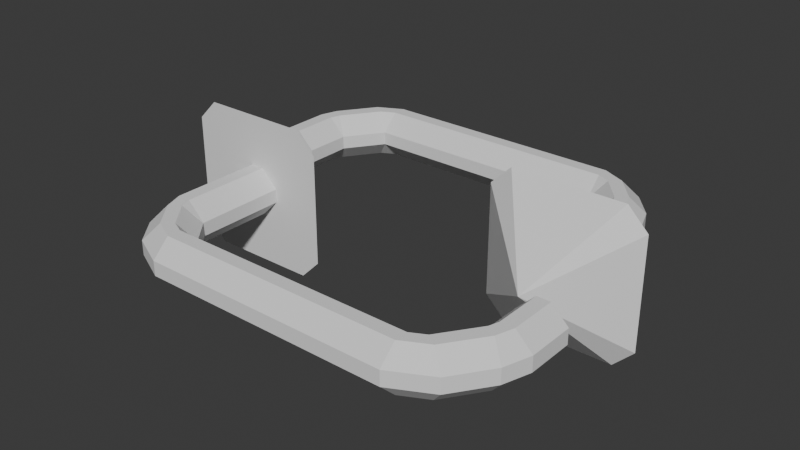 # Source: teleport.blend  (saved by Blender 4.4.32; exported with 4.5.12 LTS)
import bpy
from mathutils import Matrix  # noqa: F401  (used for matrix-valued properties, if any)

bpy.ops.wm.read_factory_settings(use_empty=True)
scene = bpy.context.scene
scene.name = 'Scene'

# ---- collections
col_collection = bpy.data.collections.new('Collection'); scene.collection.children.link(col_collection)

# ---- world
world_world = bpy.data.worlds.new('World'); scene.world = world_world
world_world.use_nodes = True; world_world.node_tree.nodes.clear()
_N = world_world.node_tree.nodes; _L = world_world.node_tree.links
n0 = _N.new('ShaderNodeOutputWorld'); n0.name = 'World Output'; n0.location = (300, 300)
n1 = _N.new('ShaderNodeBackground'); n1.name = 'Background'; n1.location = (10, 300)
n1.inputs[0].default_value = (0.05088, 0.05088, 0.05088, 1.0)
_L.new(n1.outputs[0], n0.inputs[0])
n0.is_active_output = True
world_world.color = (0.05088, 0.05088, 0.05088)
world_world.sun_shadow_jitter_overblur = 0.0

# ---- meshes
me_cube_006 = bpy.data.meshes.new('Cube.006')
me_cube_006.from_pydata([(-1.92, 0.3991, -0.04946), (-1.809, 0.3991, -0.1575), (-1.809, 0.3991, 0.1575), (-1.92, 0.3991, 0.04946), (-1.92, 0.7141, -0.0494), (-1.809, 0.7141, -0.1575), (-1.809, 0.7141, 0.1575), (-1.92, 0.7141, 0.0494), (-1.719, 0.3991, -0.1575), (-1.605, 0.3991, -0.04434), (-1.605, 0.3991, 0.04434), (-1.719, 0.3991, 0.1575), (-1.719, 0.7141, -0.1575), (-1.605, 0.7141, -0.04407), (-1.605, 0.7141, 0.04407), (-1.719, 0.7141, 0.1575), (-1.772, 0.8308, 0.1575), (-1.863, 0.8947, 0.04922), (-1.863, 0.8947, -0.04922), (-1.772, 0.8308, -0.1575), (-1.699, 0.7793, -0.1575), (-1.605, 0.7141, -0.04375), (-1.605, 0.7141, 0.04375), (-1.699, 0.7793, 0.1575), (-1.602, 1.073, 0.1575), (-1.693, 1.138, 0.04891), (-1.693, 1.138, -0.04891), (-1.602, 1.073, -0.1575), (-1.529, 1.022, -0.1575), (-1.435, 0.9569, -0.04349), (-1.435, 0.9569, 0.04349), (-1.529, 1.022, 0.1575), (-1.435, 1.159, 0.1575), (-1.435, 1.272, 0.04844), (-1.435, 1.272, -0.04844), (-1.435, 1.159, -0.1575), (-1.435, 1.071, -0.1575), (-1.435, 0.9569, -0.04312), (-1.435, 0.9569, 0.04312), (-1.435, 1.071, 0.1575), (0.2062, 1.159, 0.1575), (0.2062, 1.272, 0.04776), (0.2062, 1.272, -0.04776), (0.2062, 1.159, -0.1575), (0.2062, 1.072, -0.1575), (0.2062, 0.9569, -0.04279), (0.2062, 0.9569, 0.04279), (0.2062, 1.072, 0.1575), (0.2062, 1.158, 0.1575), (0.2062, 1.272, 0.04723), (0.2062, 1.272, -0.04723), (0.2062, 1.158, -0.1575), (0.2062, 1.072, -0.1575), (0.2062, 0.9569, -0.04225), (0.2062, 0.9569, 0.04225), (0.2062, 1.072, 0.1575), (0.3606, 1.086, 0.1575), (0.4475, 1.159, 0.04707), (0.4475, 1.159, -0.04707), (0.3606, 1.086, -0.1575), (0.2944, 1.031, -0.1575), (0.2062, 0.9569, -0.04234), (0.2062, 0.9569, 0.04234), (0.2944, 1.031, 0.1575), (0.5054, 0.9136, 0.1575), (0.5924, 0.9866, 0.04661), (0.5924, 0.9866, -0.04661), (0.5054, 0.9136, -0.1575), (0.4394, 0.8581, -0.1575), (0.3511, 0.7841, -0.0423), (0.3511, 0.7841, 0.0423), (0.4394, 0.8581, 0.1575), (0.5053, 0.9135, 0.1575), (0.5924, 0.9866, 0.04624), (0.5924, 0.9866, -0.04624), (0.5053, 0.9135, -0.1575), (0.4395, 0.8583, -0.1575), (0.3511, 0.7841, -0.0421), (0.3511, 0.7841, 0.0421), (0.4395, 0.8583, 0.1575), (0.5058, 0.9139, 0.1575), (0.5924, 0.9866, 0.04682), (0.5924, 0.9866, -0.04682), (0.5058, 0.9139, -0.1575), (0.4392, 0.858, -0.1575), (0.3511, 0.7841, -0.04251), (0.3511, 0.7841, 0.04251), (0.4392, 0.858, 0.1575), (0.5539, 0.7841, 0.1575), (0.6661, 0.7841, 0.04746), (0.6661, 0.7841, -0.04746), (0.5539, 0.7841, -0.1575), (0.465, 0.7841, -0.1575), (0.3511, 0.7841, -0.04357), (0.3511, 0.7841, 0.04357), (0.465, 0.7841, 0.1575), (0.5545, 0.2291, 0.1575), (0.6661, 0.2291, 0.04783), (0.6661, 0.2291, -0.04783), (0.5545, 0.2291, -0.1575), (0.4643, 0.2291, -0.1575), (0.3511, 0.2291, -0.04435), (0.3511, 0.2291, 0.04435), (0.4643, 0.2291, 0.1575), (0.6661, 0.1884, 0.04794), (0.5547, 0.1884, 0.1575), (0.7414, 0.1884, 0.2328), (0.5547, 0.1884, -0.1575), (0.6661, 0.1884, -0.04794), (0.7414, 0.1884, -0.2328), (0.3511, 0.1884, -0.0446), (0.464, 0.1884, -0.1575), (0.2758, 0.1884, -0.2328), (0.464, 0.1884, 0.1575), (0.3511, 0.1884, 0.0446), (0.2758, 0.1884, 0.2328), (0.8727, 0.1884, 0.4979), (1.006, 0.1884, 0.3641), (0.9311, 0.1884, 0.4225), (1.006, 0.1884, -0.3641), (0.8727, 0.1884, -0.4979), (0.9311, 0.1884, -0.4225), (0.1445, 0.1884, -0.4979), (0.01074, 0.1884, -0.3641), (0.08609, 0.1884, -0.4225), (0.01074, 0.1884, 0.3641), (0.1445, 0.1884, 0.4979), (0.08609, 0.1884, 0.4225), (0.5086, -0.2382, 0.0), (0.5086, -0.2382, 0.0), (0.5086, -0.2382, 0.0), (0.5086, -0.2382, 0.0), (0.5086, -0.2382, 0.0), (0.5086, -0.2382, 0.0), (0.5086, -0.2382, 0.0), (0.5086, -0.2382, 0.0)], [], [(8, 9, 10, 11, 2, 3, 0, 1), (13, 14, 10, 9), (14, 13, 21, 22), (15, 6, 2, 11), (0, 3, 7, 4), (4, 7, 17, 18), (20, 19, 27, 28), (12, 5, 19, 20), (18, 17, 25, 26), (6, 15, 23, 16), (28, 27, 35, 36), (16, 23, 31, 24), (26, 25, 33, 34), (22, 21, 29, 30), (36, 35, 43, 44), (24, 31, 39, 32), (34, 33, 41, 42), (30, 29, 37, 38), (50, 49, 57, 58), (32, 39, 47, 40), (42, 41, 49, 50), (38, 37, 45, 46), (54, 53, 61, 62), (46, 45, 53, 54), (44, 43, 51, 52), (40, 47, 55, 48), (60, 59, 67, 68), (52, 51, 59, 60), (48, 55, 63, 56), (58, 57, 65, 66), (74, 73, 81, 82), (56, 63, 71, 64), (66, 65, 73, 74), (62, 61, 69, 70), (76, 75, 83, 84), (70, 69, 77, 78), (68, 67, 75, 76), (64, 71, 79, 72), (84, 83, 91, 92), (72, 79, 87, 80), (82, 81, 89, 90), (78, 77, 85, 86), (98, 97, 104, 108), (80, 87, 95, 88), (90, 89, 97, 98), (86, 85, 93, 94), (102, 101, 110, 114), (94, 93, 101, 102), (92, 91, 99, 100), (88, 95, 103, 96), (112, 111, 107, 109, 121, 120, 122, 124), (100, 99, 107, 111), (96, 103, 113, 105), (109, 108, 104, 106, 118, 117, 119, 121), (130, 131, 128, 129, 134, 135, 132, 133), (106, 105, 113, 115, 127, 126, 116, 118), (119, 117, 128, 131), (115, 114, 110, 112, 124, 123, 125, 127), (125, 123, 132, 135), (122, 120, 130, 133), (116, 126, 134, 129), (104, 105, 106), (107, 108, 109), (110, 111, 112), (113, 114, 115), (116, 117, 118), (119, 120, 121), (122, 123, 124), (125, 126, 127), (5, 1, 0, 4), (2, 6, 7, 3), (8, 12, 13, 9), (15, 11, 10, 14), (14, 22, 23, 15), (17, 7, 6, 16), (19, 5, 4, 18), (12, 20, 21, 13), (22, 30, 31, 23), (25, 17, 16, 24), (27, 19, 18, 26), (20, 28, 29, 21), (30, 38, 39, 31), (33, 25, 24, 32), (35, 27, 26, 34), (28, 36, 37, 29), (38, 46, 47, 39), (41, 33, 32, 40), (43, 35, 34, 42), (36, 44, 45, 37), (44, 52, 53, 45), (55, 47, 46, 54), (42, 50, 51, 43), (49, 41, 40, 48), (50, 58, 59, 51), (61, 53, 52, 60), (54, 62, 63, 55), (57, 49, 48, 56), (62, 70, 71, 63), (65, 57, 56, 64), (67, 59, 58, 66), (60, 68, 69, 61), (68, 76, 77, 69), (79, 71, 70, 78), (66, 74, 75, 67), (73, 65, 64, 72), (78, 86, 87, 79), (81, 73, 72, 80), (83, 75, 74, 82), (76, 84, 85, 77), (86, 94, 95, 87), (89, 81, 80, 88), (91, 83, 82, 90), (84, 92, 93, 85), (92, 100, 101, 93), (103, 95, 94, 102), (90, 98, 99, 91), (97, 89, 88, 96), (98, 108, 107, 99), (110, 101, 100, 111), (102, 114, 113, 103), (104, 97, 96, 105), (122, 133, 132, 123), (134, 126, 125, 135), (119, 131, 130, 120), (128, 117, 116, 129), (5, 12, 8, 1)])
_uv = me_cube_006.uv_layers.new(name='UVMap')
_uv.uv.foreach_set('vector', [0.375, 0.8398, 0.4648, 0.75, 0.5352, 0.75, 0.625, 0.8398, 0.625, 0.912, 0.5393, 1.0, 0.4607, 1.0, 0.375, 0.912, 0.465, 0.5, 0.535, 0.5, 0.5352, 0.75, 0.4648, 0.75, 0.535, 0.5, 0.465, 0.5, 0.4653, 0.5, 0.5347, 0.5, 0.715, 0.5, 0.7869, 0.5, 0.787, 0.75, 0.7148, 0.75, 0.4607, 0.0, 0.5393, 0.0, 0.5392, 0.25, 0.4608, 0.25, 0.4608, 0.25, 0.5392, 0.25, 0.5391, 0.25, 0.4609, 0.25, 0.2847, 0.5, 0.2134, 0.5, 0.2138, 0.5, 0.2845, 0.5, 0.285, 0.5, 0.2131, 0.5, 0.2134, 0.5, 0.2847, 0.5, 0.4609, 0.25, 0.5391, 0.25, 0.5388, 0.25, 0.4612, 0.25, 0.7869, 0.5, 0.715, 0.5, 0.7153, 0.5, 0.7866, 0.5, 0.2845, 0.5, 0.2138, 0.5, 0.2143, 0.5, 0.2842, 0.5, 0.7866, 0.5, 0.7153, 0.5, 0.7155, 0.5, 0.7862, 0.5, 0.4612, 0.25, 0.5388, 0.25, 0.5384, 0.25, 0.4616, 0.25, 0.5347, 0.5, 0.4653, 0.5, 0.4655, 0.5, 0.5345, 0.5, 0.2842, 0.5, 0.2143, 0.5, 0.2146, 0.5, 0.284, 0.5, 0.7862, 0.5, 0.7155, 0.5, 0.7158, 0.5, 0.7857, 0.5, 0.4616, 0.25, 0.5384, 0.25, 0.5379, 0.25, 0.4621, 0.25, 0.5345, 0.5, 0.4655, 0.5, 0.4658, 0.5, 0.5342, 0.5, 0.4625, 0.25, 0.5375, 0.25, 0.5374, 0.25, 0.4626, 0.25, 0.7857, 0.5, 0.7158, 0.5, 0.716, 0.5, 0.7854, 0.5, 0.4621, 0.25, 0.5379, 0.25, 0.5375, 0.25, 0.4625, 0.25, 0.5342, 0.5, 0.4658, 0.5, 0.466, 0.5, 0.534, 0.5, 0.5335, 0.5, 0.4665, 0.5, 0.4664, 0.5, 0.5336, 0.5, 0.534, 0.5, 0.466, 0.5, 0.4665, 0.5, 0.5335, 0.5, 0.284, 0.5, 0.2146, 0.5, 0.215, 0.5, 0.2835, 0.5, 0.7854, 0.5, 0.716, 0.5, 0.7165, 0.5, 0.785, 0.5, 0.2836, 0.5, 0.215, 0.5, 0.2151, 0.5, 0.2836, 0.5, 0.2835, 0.5, 0.215, 0.5, 0.215, 0.5, 0.2836, 0.5, 0.785, 0.5, 0.7165, 0.5, 0.7164, 0.5, 0.785, 0.5, 0.4626, 0.25, 0.5374, 0.25, 0.537, 0.25, 0.463, 0.25, 0.4633, 0.25, 0.5367, 0.25, 0.5372, 0.25, 0.4628, 0.25, 0.785, 0.5, 0.7164, 0.5, 0.7164, 0.5, 0.7849, 0.5, 0.463, 0.25, 0.537, 0.25, 0.5367, 0.25, 0.4633, 0.25, 0.5336, 0.5, 0.4664, 0.5, 0.4664, 0.5, 0.5336, 0.5, 0.2834, 0.5, 0.2152, 0.5, 0.2147, 0.5, 0.2837, 0.5, 0.5336, 0.5, 0.4664, 0.5, 0.4666, 0.5, 0.5334, 0.5, 0.2836, 0.5, 0.2151, 0.5, 0.2152, 0.5, 0.2834, 0.5, 0.7849, 0.5, 0.7164, 0.5, 0.7166, 0.5, 0.7848, 0.5, 0.2837, 0.5, 0.2147, 0.5, 0.214, 0.5, 0.2846, 0.5, 0.7848, 0.5, 0.7166, 0.5, 0.7163, 0.5, 0.7853, 0.5, 0.4628, 0.25, 0.5372, 0.25, 0.5377, 0.25, 0.4623, 0.25, 0.5334, 0.5, 0.4666, 0.5, 0.4663, 0.5, 0.5337, 0.5, 0.462, 0.25, 0.538, 0.25, 0.5381, 0.25, 0.4619, 0.25, 0.7853, 0.5, 0.7163, 0.5, 0.7154, 0.5, 0.786, 0.5, 0.4623, 0.25, 0.5377, 0.25, 0.538, 0.25, 0.462, 0.25, 0.5337, 0.5, 0.4663, 0.5, 0.4654, 0.5, 0.5346, 0.5, 0.5352, 0.5, 0.4648, 0.5, 0.4646, 0.5, 0.5354, 0.5, 0.5346, 0.5, 0.4654, 0.5, 0.4648, 0.5, 0.5352, 0.5, 0.2846, 0.5, 0.214, 0.5, 0.2136, 0.5, 0.2852, 0.5, 0.786, 0.5, 0.7154, 0.5, 0.7148, 0.5, 0.7864, 0.5, 0.375, 0.5, 0.2854, 0.5, 0.2134, 0.5, 0.125, 0.5, 0.125, 0.5, 0.1586, 0.5, 0.3414, 0.5, 0.375, 0.5, 0.2852, 0.5, 0.2136, 0.5, 0.2134, 0.5, 0.2854, 0.5, 0.7864, 0.5, 0.7148, 0.5, 0.7146, 0.5, 0.7866, 0.5, 0.375, 0.25, 0.4619, 0.25, 0.5381, 0.25, 0.625, 0.25, 0.625, 0.25, 0.5914, 0.25, 0.4086, 0.25, 0.375, 0.25, 0.0, 0.0, 0.0, 0.0, 0.0, 0.0, 0.0, 0.0, 0.0, 0.0, 0.0, 0.0, 0.0, 0.0, 0.0, 0.0, 0.875, 0.5, 0.7866, 0.5, 0.7146, 0.5, 0.625, 0.5, 0.625, 0.5, 0.6586, 0.5, 0.8414, 0.5, 0.875, 0.5, 0.4086, 0.25, 0.5914, 0.25, 0.375, 0.25, 0.375, 0.25, 0.625, 0.5, 0.5354, 0.5, 0.4646, 0.5, 0.375, 0.5, 0.375, 0.5, 0.4086, 0.5, 0.5914, 0.5, 0.625, 0.5, 0.5914, 0.5, 0.4086, 0.5, 0.625, 0.5, 0.625, 0.5, 0.3414, 0.5, 0.1586, 0.5, 0.375, 0.5, 0.375, 0.5, 0.8414, 0.5, 0.6586, 0.5, 0.875, 0.5, 0.875, 0.5, 0.5381, 0.25, 0.625, 0.25, 0.625, 0.25, 0.2134, 0.5, 0.125, 0.5, 0.125, 0.5, 0.4646, 0.5, 0.375, 0.5, 0.375, 0.5, 0.7146, 0.5, 0.625, 0.5, 0.625, 0.5, 0.625, 0.25, 0.5914, 0.25, 0.6153, 0.25, 0.125, 0.5, 0.1586, 0.5, 0.125, 0.5, 0.3414, 0.5, 0.4037, 0.5, 0.375, 0.5, 0.5914, 0.5, 0.6537, 0.5, 0.625, 0.5, 0.2131, 0.5, 0.213, 0.75, 0.125, 0.75, 0.125, 0.5, 0.625, 0.0, 0.625, 0.25, 0.5392, 0.25, 0.5393, 0.0, 0.2852, 0.75, 0.285, 0.5, 0.465, 0.5, 0.4648, 0.75, 0.715, 0.5, 0.7148, 0.75, 0.5352, 0.75, 0.535, 0.5, 0.535, 0.5, 0.5347, 0.5, 0.7153, 0.5, 0.715, 0.5, 0.5391, 0.25, 0.5392, 0.25, 0.625, 0.25, 0.625, 0.25, 0.2134, 0.5, 0.2131, 0.5, 0.125, 0.5, 0.125, 0.5, 0.285, 0.5, 0.2847, 0.5, 0.4653, 0.5, 0.465, 0.5, 0.5347, 0.5, 0.5345, 0.5, 0.7155, 0.5, 0.7153, 0.5, 0.5388, 0.25, 0.5391, 0.25, 0.625, 0.25, 0.625, 0.25, 0.2138, 0.5, 0.2134, 0.5, 0.125, 0.5, 0.125, 0.5, 0.2847, 0.5, 0.2845, 0.5, 0.4655, 0.5, 0.4653, 0.5, 0.5345, 0.5, 0.5342, 0.5, 0.7158, 0.5, 0.7155, 0.5, 0.5384, 0.25, 0.5388, 0.25, 0.625, 0.25, 0.625, 0.25, 0.2143, 0.5, 0.2138, 0.5, 0.125, 0.5, 0.125, 0.5, 0.2845, 0.5, 0.2842, 0.5, 0.4658, 0.5, 0.4655, 0.5, 0.5342, 0.5, 0.534, 0.5, 0.716, 0.5, 0.7158, 0.5, 0.5379, 0.25, 0.5384, 0.25, 0.625, 0.25, 0.625, 0.25, 0.2146, 0.5, 0.2143, 0.5, 0.125, 0.5, 0.125, 0.5, 0.2842, 0.5, 0.284, 0.5, 0.466, 0.5, 0.4658, 0.5, 0.284, 0.5, 0.2835, 0.5, 0.4665, 0.5, 0.466, 0.5, 0.7165, 0.5, 0.716, 0.5, 0.534, 0.5, 0.5335, 0.5, 0.125, 0.5, 0.125, 0.5, 0.215, 0.5, 0.2146, 0.5, 0.5375, 0.25, 0.5379, 0.25, 0.625, 0.25, 0.625, 0.25, 0.125, 0.5, 0.125, 0.5, 0.215, 0.5, 0.215, 0.5, 0.4664, 0.5, 0.4665, 0.5, 0.2835, 0.5, 0.2836, 0.5, 0.5335, 0.5, 0.5336, 0.5, 0.7164, 0.5, 0.7165, 0.5, 0.5374, 0.25, 0.5375, 0.25, 0.625, 0.25, 0.625, 0.25, 0.5336, 0.5, 0.5336, 0.5, 0.7164, 0.5, 0.7164, 0.5, 0.537, 0.25, 0.5374, 0.25, 0.625, 0.25, 0.625, 0.25, 0.2151, 0.5, 0.215, 0.5, 0.125, 0.5, 0.125, 0.5, 0.2836, 0.5, 0.2836, 0.5, 0.4664, 0.5, 0.4664, 0.5, 0.2836, 0.5, 0.2834, 0.5, 0.4666, 0.5, 0.4664, 0.5, 0.7166, 0.5, 0.7164, 0.5, 0.5336, 0.5, 0.5334, 0.5, 0.125, 0.5, 0.125, 0.5, 0.2152, 0.5, 0.2151, 0.5, 0.5367, 0.25, 0.537, 0.25, 0.625, 0.25, 0.625, 0.25, 0.5334, 0.5, 0.5337, 0.5, 0.7163, 0.5, 0.7166, 0.5, 0.5372, 0.25, 0.5367, 0.25, 0.625, 0.25, 0.625, 0.25, 0.2147, 0.5, 0.2152, 0.5, 0.125, 0.5, 0.125, 0.5, 0.2834, 0.5, 0.2837, 0.5, 0.4663, 0.5, 0.4666, 0.5, 0.5337, 0.5, 0.5346, 0.5, 0.7154, 0.5, 0.7163, 0.5, 0.5377, 0.25, 0.5372, 0.25, 0.625, 0.25, 0.625, 0.25, 0.214, 0.5, 0.2147, 0.5, 0.125, 0.5, 0.125, 0.5, 0.2837, 0.5, 0.2846, 0.5, 0.4654, 0.5, 0.4663, 0.5, 0.2846, 0.5, 0.2852, 0.5, 0.4648, 0.5, 0.4654, 0.5, 0.7148, 0.5, 0.7154, 0.5, 0.5346, 0.5, 0.5352, 0.5, 0.125, 0.5, 0.125, 0.5, 0.2136, 0.5, 0.214, 0.5, 0.538, 0.25, 0.5377, 0.25, 0.625, 0.25, 0.625, 0.25, 0.125, 0.5, 0.125, 0.5, 0.2134, 0.5, 0.2136, 0.5, 0.4646, 0.5, 0.4648, 0.5, 0.2852, 0.5, 0.2854, 0.5, 0.5352, 0.5, 0.5354, 0.5, 0.7146, 0.5, 0.7148, 0.5, 0.5381, 0.25, 0.538, 0.25, 0.625, 0.25, 0.625, 0.25, 0.3414, 0.5, 0.375, 0.5, 0.625, 0.5, 0.4086, 0.5, 0.875, 0.5, 0.6586, 0.5, 0.5914, 0.5, 0.625, 0.5, 0.125, 0.5, 0.375, 0.5, 0.375, 0.5, 0.1586, 0.5, 0.375, 0.25, 0.5914, 0.25, 0.625, 0.25, 0.375, 0.25, 0.2131, 0.5, 0.285, 0.5, 0.2852, 0.75, 0.213, 0.75])
me_cube_006.update()

# ---- objects
ob_cube = bpy.data.objects.new('Cube', me_cube_006)
ob_cube_001 = bpy.data.objects.new('Cube.001', me_cube_006)

# ---- transforms, parenting, visibility, modifiers, constraints
ob_cube.location = (0.5, 0.0, 0.0)
ob_cube_001.location = (-0.5, 0.0, 0.0)
ob_cube_001.rotation_euler = (0.0, -0.0, 3.142)

# ---- collection membership
col_collection.objects.link(ob_cube)
col_collection.objects.link(ob_cube_001)

# ---- scene / render settings (as saved in the file)
scene.frame_start = 1; scene.frame_end = 250; scene.frame_set(1)
scene.render.engine = 'BLENDER_EEVEE_NEXT'
bpy.context.view_layer.update()

# ---- added for rendering (the .blend has no active camera and no usable light): camera, sun
cam_auto = bpy.data.cameras.new('AutoCamera')
cam_auto.lens = 50.0
cam_auto.sensor_width = 36.0
cam_auto.clip_end = 1000.0
ob_auto_camera = bpy.data.objects.new('AutoCamera', cam_auto)
scene.collection.objects.link(ob_auto_camera)
ob_auto_camera.location = (3.76278, -4.51533, 3.01022)
ob_auto_camera.rotation_euler = (1.09748, -7.21219e-08, 0.694738)
scene.camera = ob_auto_camera
light_auto_sun = bpy.data.lights.new('AutoSun', 'SUN')
light_auto_sun.energy = 3.0
light_auto_sun.angle = 0.0523599
ob_auto_sun = bpy.data.objects.new('AutoSun', light_auto_sun)
scene.collection.objects.link(ob_auto_sun)
ob_auto_sun.rotation_euler = (0.872665, 0.174533, 0.523599)
bpy.context.view_layer.update()
